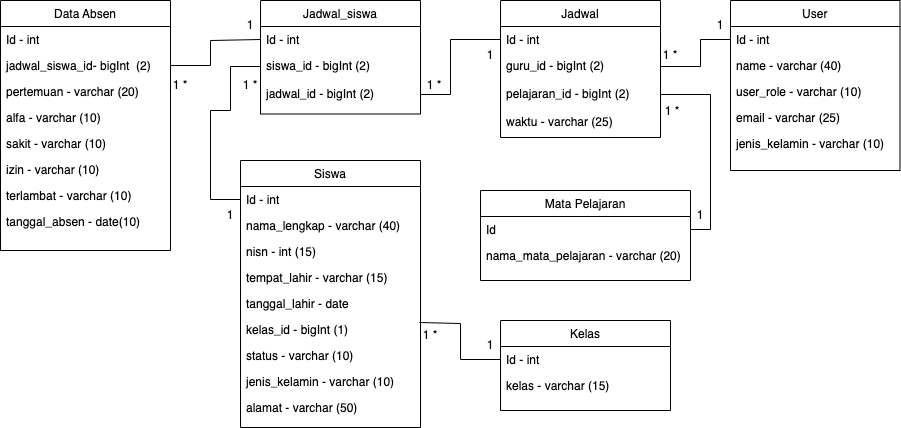

The diagram above was exported from draw.io. Its source (the exported page's mxGraphModel, read from the mxfile embedded in the PNG):
<mxGraphModel dx="1773" dy="518" grid="1" gridSize="10" guides="1" tooltips="1" connect="1" arrows="1" fold="1" page="1" pageScale="1" pageWidth="827" pageHeight="1169" math="0" shadow="0">
  <root>
    <mxCell id="WIyWlLk6GJQsqaUBKTNV-0" />
    <mxCell id="WIyWlLk6GJQsqaUBKTNV-1" parent="WIyWlLk6GJQsqaUBKTNV-0" />
    <mxCell id="zkfFHV4jXpPFQw0GAbJ--6" value="User" style="swimlane;fontStyle=0;align=center;verticalAlign=top;childLayout=stackLayout;horizontal=1;startSize=26;horizontalStack=0;resizeParent=1;resizeLast=0;collapsible=1;marginBottom=0;rounded=0;shadow=0;strokeWidth=1;" parent="WIyWlLk6GJQsqaUBKTNV-1" vertex="1">
      <mxGeometry x="600" y="10" width="169.5" height="170" as="geometry">
        <mxRectangle x="130" y="380" width="160" height="26" as="alternateBounds" />
      </mxGeometry>
    </mxCell>
    <mxCell id="zkfFHV4jXpPFQw0GAbJ--7" value="Id - int" style="text;align=left;verticalAlign=top;spacingLeft=4;spacingRight=4;overflow=hidden;rotatable=0;points=[[0,0.5],[1,0.5]];portConstraint=eastwest;" parent="zkfFHV4jXpPFQw0GAbJ--6" vertex="1">
      <mxGeometry y="26" width="169.5" height="26" as="geometry" />
    </mxCell>
    <mxCell id="FSZrOmRZe1_Gydn3vZ3Z-17" value="name - varchar (40)" style="text;align=left;verticalAlign=top;spacingLeft=4;spacingRight=4;overflow=hidden;rotatable=0;points=[[0,0.5],[1,0.5]];portConstraint=eastwest;" parent="zkfFHV4jXpPFQw0GAbJ--6" vertex="1">
      <mxGeometry y="52" width="169.5" height="26" as="geometry" />
    </mxCell>
    <mxCell id="FSZrOmRZe1_Gydn3vZ3Z-18" value="user_role - varchar (10)" style="text;align=left;verticalAlign=top;spacingLeft=4;spacingRight=4;overflow=hidden;rotatable=0;points=[[0,0.5],[1,0.5]];portConstraint=eastwest;" parent="zkfFHV4jXpPFQw0GAbJ--6" vertex="1">
      <mxGeometry y="78" width="169.5" height="26" as="geometry" />
    </mxCell>
    <mxCell id="FSZrOmRZe1_Gydn3vZ3Z-20" value="email - varchar (25)" style="text;align=left;verticalAlign=top;spacingLeft=4;spacingRight=4;overflow=hidden;rotatable=0;points=[[0,0.5],[1,0.5]];portConstraint=eastwest;" parent="zkfFHV4jXpPFQw0GAbJ--6" vertex="1">
      <mxGeometry y="104" width="169.5" height="26" as="geometry" />
    </mxCell>
    <mxCell id="ZKvJxPHB0scCdKLsOMTg-11" value="jenis_kelamin - varchar (10)" style="text;align=left;verticalAlign=top;spacingLeft=4;spacingRight=4;overflow=hidden;rotatable=0;points=[[0,0.5],[1,0.5]];portConstraint=eastwest;" parent="zkfFHV4jXpPFQw0GAbJ--6" vertex="1">
      <mxGeometry y="130" width="169.5" height="26" as="geometry" />
    </mxCell>
    <mxCell id="zkfFHV4jXpPFQw0GAbJ--13" value="Kelas" style="swimlane;fontStyle=0;align=center;verticalAlign=top;childLayout=stackLayout;horizontal=1;startSize=26;horizontalStack=0;resizeParent=1;resizeLast=0;collapsible=1;marginBottom=0;rounded=0;shadow=0;strokeWidth=1;" parent="WIyWlLk6GJQsqaUBKTNV-1" vertex="1">
      <mxGeometry x="370" y="330" width="170" height="90" as="geometry">
        <mxRectangle x="340" y="380" width="170" height="26" as="alternateBounds" />
      </mxGeometry>
    </mxCell>
    <mxCell id="zkfFHV4jXpPFQw0GAbJ--14" value="Id - int" style="text;align=left;verticalAlign=top;spacingLeft=4;spacingRight=4;overflow=hidden;rotatable=0;points=[[0,0.5],[1,0.5]];portConstraint=eastwest;" parent="zkfFHV4jXpPFQw0GAbJ--13" vertex="1">
      <mxGeometry y="26" width="170" height="26" as="geometry" />
    </mxCell>
    <mxCell id="FSZrOmRZe1_Gydn3vZ3Z-13" value="kelas - varchar (15)" style="text;align=left;verticalAlign=top;spacingLeft=4;spacingRight=4;overflow=hidden;rotatable=0;points=[[0,0.5],[1,0.5]];portConstraint=eastwest;rounded=0;shadow=0;html=0;" parent="zkfFHV4jXpPFQw0GAbJ--13" vertex="1">
      <mxGeometry y="52" width="170" height="28" as="geometry" />
    </mxCell>
    <mxCell id="zkfFHV4jXpPFQw0GAbJ--17" value="Siswa" style="swimlane;fontStyle=0;align=center;verticalAlign=top;childLayout=stackLayout;horizontal=1;startSize=26;horizontalStack=0;resizeParent=1;resizeLast=0;collapsible=1;marginBottom=0;rounded=0;shadow=0;strokeWidth=1;" parent="WIyWlLk6GJQsqaUBKTNV-1" vertex="1">
      <mxGeometry x="110" y="170" width="180" height="267" as="geometry">
        <mxRectangle x="550" y="140" width="160" height="26" as="alternateBounds" />
      </mxGeometry>
    </mxCell>
    <mxCell id="zkfFHV4jXpPFQw0GAbJ--18" value="Id - int" style="text;align=left;verticalAlign=top;spacingLeft=4;spacingRight=4;overflow=hidden;rotatable=0;points=[[0,0.5],[1,0.5]];portConstraint=eastwest;" parent="zkfFHV4jXpPFQw0GAbJ--17" vertex="1">
      <mxGeometry y="26" width="180" height="26" as="geometry" />
    </mxCell>
    <mxCell id="zkfFHV4jXpPFQw0GAbJ--19" value="nama_lengkap - varchar (40)" style="text;align=left;verticalAlign=top;spacingLeft=4;spacingRight=4;overflow=hidden;rotatable=0;points=[[0,0.5],[1,0.5]];portConstraint=eastwest;rounded=0;shadow=0;html=0;" parent="zkfFHV4jXpPFQw0GAbJ--17" vertex="1">
      <mxGeometry y="52" width="180" height="26" as="geometry" />
    </mxCell>
    <mxCell id="zkfFHV4jXpPFQw0GAbJ--20" value="nisn - int (15)" style="text;align=left;verticalAlign=top;spacingLeft=4;spacingRight=4;overflow=hidden;rotatable=0;points=[[0,0.5],[1,0.5]];portConstraint=eastwest;rounded=0;shadow=0;html=0;" parent="zkfFHV4jXpPFQw0GAbJ--17" vertex="1">
      <mxGeometry y="78" width="180" height="26" as="geometry" />
    </mxCell>
    <mxCell id="zkfFHV4jXpPFQw0GAbJ--21" value="tempat_lahir - varchar (15)" style="text;align=left;verticalAlign=top;spacingLeft=4;spacingRight=4;overflow=hidden;rotatable=0;points=[[0,0.5],[1,0.5]];portConstraint=eastwest;rounded=0;shadow=0;html=0;" parent="zkfFHV4jXpPFQw0GAbJ--17" vertex="1">
      <mxGeometry y="104" width="180" height="26" as="geometry" />
    </mxCell>
    <mxCell id="zkfFHV4jXpPFQw0GAbJ--22" value="tanggal_lahir - date" style="text;align=left;verticalAlign=top;spacingLeft=4;spacingRight=4;overflow=hidden;rotatable=0;points=[[0,0.5],[1,0.5]];portConstraint=eastwest;rounded=0;shadow=0;html=0;" parent="zkfFHV4jXpPFQw0GAbJ--17" vertex="1">
      <mxGeometry y="130" width="180" height="26" as="geometry" />
    </mxCell>
    <mxCell id="FSZrOmRZe1_Gydn3vZ3Z-1" value="kelas_id - bigInt (1)" style="text;align=left;verticalAlign=top;spacingLeft=4;spacingRight=4;overflow=hidden;rotatable=0;points=[[0,0.5],[1,0.5]];portConstraint=eastwest;rounded=0;shadow=0;html=0;" parent="zkfFHV4jXpPFQw0GAbJ--17" vertex="1">
      <mxGeometry y="156" width="180" height="26" as="geometry" />
    </mxCell>
    <mxCell id="FSZrOmRZe1_Gydn3vZ3Z-2" value="status - varchar (10)" style="text;align=left;verticalAlign=top;spacingLeft=4;spacingRight=4;overflow=hidden;rotatable=0;points=[[0,0.5],[1,0.5]];portConstraint=eastwest;rounded=0;shadow=0;html=0;" parent="zkfFHV4jXpPFQw0GAbJ--17" vertex="1">
      <mxGeometry y="182" width="180" height="26" as="geometry" />
    </mxCell>
    <mxCell id="FSZrOmRZe1_Gydn3vZ3Z-3" value="jenis_kelamin - varchar (10)" style="text;align=left;verticalAlign=top;spacingLeft=4;spacingRight=4;overflow=hidden;rotatable=0;points=[[0,0.5],[1,0.5]];portConstraint=eastwest;rounded=0;shadow=0;html=0;" parent="zkfFHV4jXpPFQw0GAbJ--17" vertex="1">
      <mxGeometry y="208" width="180" height="26" as="geometry" />
    </mxCell>
    <mxCell id="FSZrOmRZe1_Gydn3vZ3Z-4" value="alamat - varchar (50)" style="text;align=left;verticalAlign=top;spacingLeft=4;spacingRight=4;overflow=hidden;rotatable=0;points=[[0,0.5],[1,0.5]];portConstraint=eastwest;rounded=0;shadow=0;html=0;" parent="zkfFHV4jXpPFQw0GAbJ--17" vertex="1">
      <mxGeometry y="234" width="180" height="26" as="geometry" />
    </mxCell>
    <mxCell id="FSZrOmRZe1_Gydn3vZ3Z-14" value="Mata Pelajaran" style="swimlane;fontStyle=0;align=center;verticalAlign=top;childLayout=stackLayout;horizontal=1;startSize=26;horizontalStack=0;resizeParent=1;resizeLast=0;collapsible=1;marginBottom=0;rounded=0;shadow=0;strokeWidth=1;" parent="WIyWlLk6GJQsqaUBKTNV-1" vertex="1">
      <mxGeometry x="350" y="200" width="210" height="90" as="geometry">
        <mxRectangle x="340" y="380" width="170" height="26" as="alternateBounds" />
      </mxGeometry>
    </mxCell>
    <mxCell id="FSZrOmRZe1_Gydn3vZ3Z-15" value="Id" style="text;align=left;verticalAlign=top;spacingLeft=4;spacingRight=4;overflow=hidden;rotatable=0;points=[[0,0.5],[1,0.5]];portConstraint=eastwest;" parent="FSZrOmRZe1_Gydn3vZ3Z-14" vertex="1">
      <mxGeometry y="26" width="210" height="26" as="geometry" />
    </mxCell>
    <mxCell id="FSZrOmRZe1_Gydn3vZ3Z-16" value="nama_mata_pelajaran - varchar (20)" style="text;align=left;verticalAlign=top;spacingLeft=4;spacingRight=4;overflow=hidden;rotatable=0;points=[[0,0.5],[1,0.5]];portConstraint=eastwest;rounded=0;shadow=0;html=0;" parent="FSZrOmRZe1_Gydn3vZ3Z-14" vertex="1">
      <mxGeometry y="52" width="210" height="26" as="geometry" />
    </mxCell>
    <mxCell id="FSZrOmRZe1_Gydn3vZ3Z-21" value="Data Absen" style="swimlane;fontStyle=0;align=center;verticalAlign=top;childLayout=stackLayout;horizontal=1;startSize=26;horizontalStack=0;resizeParent=1;resizeLast=0;collapsible=1;marginBottom=0;rounded=0;shadow=0;strokeWidth=1;" parent="WIyWlLk6GJQsqaUBKTNV-1" vertex="1">
      <mxGeometry x="-130" y="10" width="170" height="250" as="geometry">
        <mxRectangle x="130" y="380" width="160" height="26" as="alternateBounds" />
      </mxGeometry>
    </mxCell>
    <mxCell id="FSZrOmRZe1_Gydn3vZ3Z-22" value="Id - int" style="text;align=left;verticalAlign=top;spacingLeft=4;spacingRight=4;overflow=hidden;rotatable=0;points=[[0,0.5],[1,0.5]];portConstraint=eastwest;" parent="FSZrOmRZe1_Gydn3vZ3Z-21" vertex="1">
      <mxGeometry y="26" width="170" height="26" as="geometry" />
    </mxCell>
    <mxCell id="FSZrOmRZe1_Gydn3vZ3Z-23" value="jadwal_siswa_id- bigInt  (2)" style="text;align=left;verticalAlign=top;spacingLeft=4;spacingRight=4;overflow=hidden;rotatable=0;points=[[0,0.5],[1,0.5]];portConstraint=eastwest;" parent="FSZrOmRZe1_Gydn3vZ3Z-21" vertex="1">
      <mxGeometry y="52" width="170" height="26" as="geometry" />
    </mxCell>
    <mxCell id="FSZrOmRZe1_Gydn3vZ3Z-24" value="pertemuan - varchar (20)" style="text;align=left;verticalAlign=top;spacingLeft=4;spacingRight=4;overflow=hidden;rotatable=0;points=[[0,0.5],[1,0.5]];portConstraint=eastwest;" parent="FSZrOmRZe1_Gydn3vZ3Z-21" vertex="1">
      <mxGeometry y="78" width="170" height="26" as="geometry" />
    </mxCell>
    <mxCell id="ZKvJxPHB0scCdKLsOMTg-6" value="alfa - varchar (10)" style="text;align=left;verticalAlign=top;spacingLeft=4;spacingRight=4;overflow=hidden;rotatable=0;points=[[0,0.5],[1,0.5]];portConstraint=eastwest;" parent="FSZrOmRZe1_Gydn3vZ3Z-21" vertex="1">
      <mxGeometry y="104" width="170" height="26" as="geometry" />
    </mxCell>
    <mxCell id="ZKvJxPHB0scCdKLsOMTg-7" value="sakit - varchar (10)" style="text;align=left;verticalAlign=top;spacingLeft=4;spacingRight=4;overflow=hidden;rotatable=0;points=[[0,0.5],[1,0.5]];portConstraint=eastwest;" parent="FSZrOmRZe1_Gydn3vZ3Z-21" vertex="1">
      <mxGeometry y="130" width="170" height="26" as="geometry" />
    </mxCell>
    <mxCell id="ZKvJxPHB0scCdKLsOMTg-8" value="izin - varchar (10)" style="text;align=left;verticalAlign=top;spacingLeft=4;spacingRight=4;overflow=hidden;rotatable=0;points=[[0,0.5],[1,0.5]];portConstraint=eastwest;" parent="FSZrOmRZe1_Gydn3vZ3Z-21" vertex="1">
      <mxGeometry y="156" width="170" height="26" as="geometry" />
    </mxCell>
    <mxCell id="ZKvJxPHB0scCdKLsOMTg-9" value="terlambat - varchar (10)" style="text;align=left;verticalAlign=top;spacingLeft=4;spacingRight=4;overflow=hidden;rotatable=0;points=[[0,0.5],[1,0.5]];portConstraint=eastwest;" parent="FSZrOmRZe1_Gydn3vZ3Z-21" vertex="1">
      <mxGeometry y="182" width="170" height="26" as="geometry" />
    </mxCell>
    <mxCell id="ZKvJxPHB0scCdKLsOMTg-10" value="tanggal_absen - date(10)" style="text;align=left;verticalAlign=top;spacingLeft=4;spacingRight=4;overflow=hidden;rotatable=0;points=[[0,0.5],[1,0.5]];portConstraint=eastwest;" parent="FSZrOmRZe1_Gydn3vZ3Z-21" vertex="1">
      <mxGeometry y="208" width="170" height="26" as="geometry" />
    </mxCell>
    <mxCell id="FSZrOmRZe1_Gydn3vZ3Z-40" value="1" style="text;html=1;strokeColor=none;fillColor=none;align=center;verticalAlign=middle;whiteSpace=wrap;rounded=0;" parent="WIyWlLk6GJQsqaUBKTNV-1" vertex="1">
      <mxGeometry x="560" y="20" width="60" height="30" as="geometry" />
    </mxCell>
    <mxCell id="FSZrOmRZe1_Gydn3vZ3Z-44" value="1 *" style="text;html=1;strokeColor=none;fillColor=none;align=center;verticalAlign=middle;whiteSpace=wrap;rounded=0;" parent="WIyWlLk6GJQsqaUBKTNV-1" vertex="1">
      <mxGeometry x="20" y="80" width="60" height="30" as="geometry" />
    </mxCell>
    <mxCell id="0CJNdw2xp5CYzfOVBlm9-5" value="1" style="text;html=1;strokeColor=none;fillColor=none;align=center;verticalAlign=middle;whiteSpace=wrap;rounded=0;" parent="WIyWlLk6GJQsqaUBKTNV-1" vertex="1">
      <mxGeometry x="90" y="20" width="60" height="30" as="geometry" />
    </mxCell>
    <mxCell id="Y-zLK894kCCFx4jzQ4jy-1" value="Jadwal" style="swimlane;fontStyle=0;align=center;verticalAlign=top;childLayout=stackLayout;horizontal=1;startSize=26;horizontalStack=0;resizeParent=1;resizeLast=0;collapsible=1;marginBottom=0;rounded=0;shadow=0;strokeWidth=1;" parent="WIyWlLk6GJQsqaUBKTNV-1" vertex="1">
      <mxGeometry x="370" y="10" width="160" height="137" as="geometry">
        <mxRectangle x="340" y="380" width="170" height="26" as="alternateBounds" />
      </mxGeometry>
    </mxCell>
    <mxCell id="Y-zLK894kCCFx4jzQ4jy-2" value="Id - int" style="text;align=left;verticalAlign=top;spacingLeft=4;spacingRight=4;overflow=hidden;rotatable=0;points=[[0,0.5],[1,0.5]];portConstraint=eastwest;" parent="Y-zLK894kCCFx4jzQ4jy-1" vertex="1">
      <mxGeometry y="26" width="160" height="26" as="geometry" />
    </mxCell>
    <mxCell id="Y-zLK894kCCFx4jzQ4jy-3" value="guru_id - bigInt (2)" style="text;align=left;verticalAlign=top;spacingLeft=4;spacingRight=4;overflow=hidden;rotatable=0;points=[[0,0.5],[1,0.5]];portConstraint=eastwest;rounded=0;shadow=0;html=0;" parent="Y-zLK894kCCFx4jzQ4jy-1" vertex="1">
      <mxGeometry y="52" width="160" height="28" as="geometry" />
    </mxCell>
    <mxCell id="Y-zLK894kCCFx4jzQ4jy-10" value="pelajaran_id - bigInt (2)" style="text;align=left;verticalAlign=top;spacingLeft=4;spacingRight=4;overflow=hidden;rotatable=0;points=[[0,0.5],[1,0.5]];portConstraint=eastwest;rounded=0;shadow=0;html=0;" parent="Y-zLK894kCCFx4jzQ4jy-1" vertex="1">
      <mxGeometry y="80" width="160" height="28" as="geometry" />
    </mxCell>
    <mxCell id="Y-zLK894kCCFx4jzQ4jy-11" value="waktu - varchar (25)" style="text;align=left;verticalAlign=top;spacingLeft=4;spacingRight=4;overflow=hidden;rotatable=0;points=[[0,0.5],[1,0.5]];portConstraint=eastwest;rounded=0;shadow=0;html=0;" parent="Y-zLK894kCCFx4jzQ4jy-1" vertex="1">
      <mxGeometry y="108" width="160" height="28" as="geometry" />
    </mxCell>
    <mxCell id="Y-zLK894kCCFx4jzQ4jy-12" value="Jadwal_siswa" style="swimlane;fontStyle=0;align=center;verticalAlign=top;childLayout=stackLayout;horizontal=1;startSize=26;horizontalStack=0;resizeParent=1;resizeLast=0;collapsible=1;marginBottom=0;rounded=0;shadow=0;strokeWidth=1;" parent="WIyWlLk6GJQsqaUBKTNV-1" vertex="1">
      <mxGeometry x="130" y="10" width="160" height="113.5" as="geometry">
        <mxRectangle x="340" y="380" width="170" height="26" as="alternateBounds" />
      </mxGeometry>
    </mxCell>
    <mxCell id="Y-zLK894kCCFx4jzQ4jy-13" value="Id - int" style="text;align=left;verticalAlign=top;spacingLeft=4;spacingRight=4;overflow=hidden;rotatable=0;points=[[0,0.5],[1,0.5]];portConstraint=eastwest;" parent="Y-zLK894kCCFx4jzQ4jy-12" vertex="1">
      <mxGeometry y="26" width="160" height="26" as="geometry" />
    </mxCell>
    <mxCell id="Y-zLK894kCCFx4jzQ4jy-14" value="siswa_id - bigInt (2)" style="text;align=left;verticalAlign=top;spacingLeft=4;spacingRight=4;overflow=hidden;rotatable=0;points=[[0,0.5],[1,0.5]];portConstraint=eastwest;rounded=0;shadow=0;html=0;" parent="Y-zLK894kCCFx4jzQ4jy-12" vertex="1">
      <mxGeometry y="52" width="160" height="28" as="geometry" />
    </mxCell>
    <mxCell id="Y-zLK894kCCFx4jzQ4jy-15" value="jadwal_id - bigInt (2)" style="text;align=left;verticalAlign=top;spacingLeft=4;spacingRight=4;overflow=hidden;rotatable=0;points=[[0,0.5],[1,0.5]];portConstraint=eastwest;rounded=0;shadow=0;html=0;" parent="Y-zLK894kCCFx4jzQ4jy-12" vertex="1">
      <mxGeometry y="80" width="160" height="28" as="geometry" />
    </mxCell>
    <mxCell id="Y-zLK894kCCFx4jzQ4jy-30" style="edgeStyle=orthogonalEdgeStyle;rounded=0;orthogonalLoop=1;jettySize=auto;html=1;exitX=0.5;exitY=1;exitDx=0;exitDy=0;" parent="WIyWlLk6GJQsqaUBKTNV-1" edge="1">
      <mxGeometry relative="1" as="geometry">
        <mxPoint x="50" y="30" as="sourcePoint" />
        <mxPoint x="50" y="30" as="targetPoint" />
      </mxGeometry>
    </mxCell>
    <mxCell id="Y-zLK894kCCFx4jzQ4jy-33" value="" style="endArrow=none;html=1;rounded=0;entryX=1;entryY=0.5;entryDx=0;entryDy=0;exitX=0;exitY=0.5;exitDx=0;exitDy=0;" parent="WIyWlLk6GJQsqaUBKTNV-1" source="Y-zLK894kCCFx4jzQ4jy-13" target="FSZrOmRZe1_Gydn3vZ3Z-23" edge="1">
      <mxGeometry width="50" height="50" relative="1" as="geometry">
        <mxPoint x="390" y="410" as="sourcePoint" />
        <mxPoint x="440" y="360" as="targetPoint" />
        <Array as="points">
          <mxPoint x="80" y="50" />
          <mxPoint x="80" y="75" />
        </Array>
      </mxGeometry>
    </mxCell>
    <mxCell id="Y-zLK894kCCFx4jzQ4jy-35" value="" style="endArrow=none;html=1;rounded=0;entryX=0;entryY=0.5;entryDx=0;entryDy=0;exitX=1;exitY=0.5;exitDx=0;exitDy=0;" parent="WIyWlLk6GJQsqaUBKTNV-1" source="Y-zLK894kCCFx4jzQ4jy-15" target="Y-zLK894kCCFx4jzQ4jy-2" edge="1">
      <mxGeometry width="50" height="50" relative="1" as="geometry">
        <mxPoint x="280" y="340" as="sourcePoint" />
        <mxPoint x="330" y="290" as="targetPoint" />
        <Array as="points">
          <mxPoint x="320" y="104" />
          <mxPoint x="320" y="49" />
        </Array>
      </mxGeometry>
    </mxCell>
    <mxCell id="Y-zLK894kCCFx4jzQ4jy-36" value="1 *" style="text;html=1;strokeColor=none;fillColor=none;align=center;verticalAlign=middle;whiteSpace=wrap;rounded=0;" parent="WIyWlLk6GJQsqaUBKTNV-1" vertex="1">
      <mxGeometry x="274" y="80" width="60" height="30" as="geometry" />
    </mxCell>
    <mxCell id="Y-zLK894kCCFx4jzQ4jy-37" value="1" style="text;html=1;strokeColor=none;fillColor=none;align=center;verticalAlign=middle;whiteSpace=wrap;rounded=0;" parent="WIyWlLk6GJQsqaUBKTNV-1" vertex="1">
      <mxGeometry x="330" y="50" width="60" height="30" as="geometry" />
    </mxCell>
    <mxCell id="Y-zLK894kCCFx4jzQ4jy-39" value="" style="endArrow=none;html=1;rounded=0;entryX=0;entryY=0.5;entryDx=0;entryDy=0;exitX=1;exitY=0.5;exitDx=0;exitDy=0;" parent="WIyWlLk6GJQsqaUBKTNV-1" source="Y-zLK894kCCFx4jzQ4jy-3" target="zkfFHV4jXpPFQw0GAbJ--7" edge="1">
      <mxGeometry width="50" height="50" relative="1" as="geometry">
        <mxPoint x="280" y="340" as="sourcePoint" />
        <mxPoint x="330" y="290" as="targetPoint" />
        <Array as="points">
          <mxPoint x="570" y="76" />
          <mxPoint x="570" y="49" />
        </Array>
      </mxGeometry>
    </mxCell>
    <mxCell id="Y-zLK894kCCFx4jzQ4jy-42" value="1 *" style="text;html=1;strokeColor=none;fillColor=none;align=center;verticalAlign=middle;whiteSpace=wrap;rounded=0;" parent="WIyWlLk6GJQsqaUBKTNV-1" vertex="1">
      <mxGeometry x="510" y="50" width="60" height="30" as="geometry" />
    </mxCell>
    <mxCell id="Y-zLK894kCCFx4jzQ4jy-43" value="" style="endArrow=none;html=1;rounded=0;entryX=1;entryY=0.5;entryDx=0;entryDy=0;exitX=1;exitY=0.5;exitDx=0;exitDy=0;" parent="WIyWlLk6GJQsqaUBKTNV-1" source="Y-zLK894kCCFx4jzQ4jy-10" target="FSZrOmRZe1_Gydn3vZ3Z-15" edge="1">
      <mxGeometry width="50" height="50" relative="1" as="geometry">
        <mxPoint x="280" y="340" as="sourcePoint" />
        <mxPoint x="330" y="290" as="targetPoint" />
        <Array as="points">
          <mxPoint x="580" y="104" />
          <mxPoint x="580" y="239" />
        </Array>
      </mxGeometry>
    </mxCell>
    <mxCell id="Y-zLK894kCCFx4jzQ4jy-44" value="1" style="text;html=1;strokeColor=none;fillColor=none;align=center;verticalAlign=middle;whiteSpace=wrap;rounded=0;" parent="WIyWlLk6GJQsqaUBKTNV-1" vertex="1">
      <mxGeometry x="540" y="210" width="60" height="30" as="geometry" />
    </mxCell>
    <mxCell id="Y-zLK894kCCFx4jzQ4jy-46" value="1 *" style="text;html=1;strokeColor=none;fillColor=none;align=center;verticalAlign=middle;whiteSpace=wrap;rounded=0;" parent="WIyWlLk6GJQsqaUBKTNV-1" vertex="1">
      <mxGeometry x="512" y="106" width="60" height="30" as="geometry" />
    </mxCell>
    <mxCell id="Y-zLK894kCCFx4jzQ4jy-47" value="" style="endArrow=none;html=1;rounded=0;entryX=0;entryY=0.5;entryDx=0;entryDy=0;exitX=0;exitY=0.5;exitDx=0;exitDy=0;" parent="WIyWlLk6GJQsqaUBKTNV-1" source="zkfFHV4jXpPFQw0GAbJ--18" target="Y-zLK894kCCFx4jzQ4jy-14" edge="1">
      <mxGeometry width="50" height="50" relative="1" as="geometry">
        <mxPoint x="280" y="340" as="sourcePoint" />
        <mxPoint x="330" y="290" as="targetPoint" />
        <Array as="points">
          <mxPoint x="80" y="209" />
          <mxPoint x="80" y="120" />
          <mxPoint x="100" y="120" />
          <mxPoint x="100" y="76" />
        </Array>
      </mxGeometry>
    </mxCell>
    <mxCell id="Y-zLK894kCCFx4jzQ4jy-48" value="1 *" style="text;html=1;strokeColor=none;fillColor=none;align=center;verticalAlign=middle;whiteSpace=wrap;rounded=0;" parent="WIyWlLk6GJQsqaUBKTNV-1" vertex="1">
      <mxGeometry x="90" y="80" width="60" height="30" as="geometry" />
    </mxCell>
    <mxCell id="Y-zLK894kCCFx4jzQ4jy-50" value="1" style="text;html=1;strokeColor=none;fillColor=none;align=center;verticalAlign=middle;whiteSpace=wrap;rounded=0;" parent="WIyWlLk6GJQsqaUBKTNV-1" vertex="1">
      <mxGeometry x="70" y="210" width="60" height="30" as="geometry" />
    </mxCell>
    <mxCell id="Y-zLK894kCCFx4jzQ4jy-51" value="" style="endArrow=none;html=1;rounded=0;entryX=0;entryY=0.5;entryDx=0;entryDy=0;exitX=0.994;exitY=0.231;exitDx=0;exitDy=0;exitPerimeter=0;" parent="WIyWlLk6GJQsqaUBKTNV-1" source="FSZrOmRZe1_Gydn3vZ3Z-1" target="zkfFHV4jXpPFQw0GAbJ--14" edge="1">
      <mxGeometry width="50" height="50" relative="1" as="geometry">
        <mxPoint x="280" y="340" as="sourcePoint" />
        <mxPoint x="330" y="290" as="targetPoint" />
        <Array as="points">
          <mxPoint x="330" y="333" />
          <mxPoint x="330" y="369" />
        </Array>
      </mxGeometry>
    </mxCell>
    <mxCell id="Y-zLK894kCCFx4jzQ4jy-52" value="1" style="text;html=1;strokeColor=none;fillColor=none;align=center;verticalAlign=middle;whiteSpace=wrap;rounded=0;" parent="WIyWlLk6GJQsqaUBKTNV-1" vertex="1">
      <mxGeometry x="330" y="340" width="60" height="30" as="geometry" />
    </mxCell>
    <mxCell id="Y-zLK894kCCFx4jzQ4jy-53" value="1 *" style="text;html=1;strokeColor=none;fillColor=none;align=center;verticalAlign=middle;whiteSpace=wrap;rounded=0;" parent="WIyWlLk6GJQsqaUBKTNV-1" vertex="1">
      <mxGeometry x="270" y="330" width="60" height="30" as="geometry" />
    </mxCell>
  </root>
</mxGraphModel>